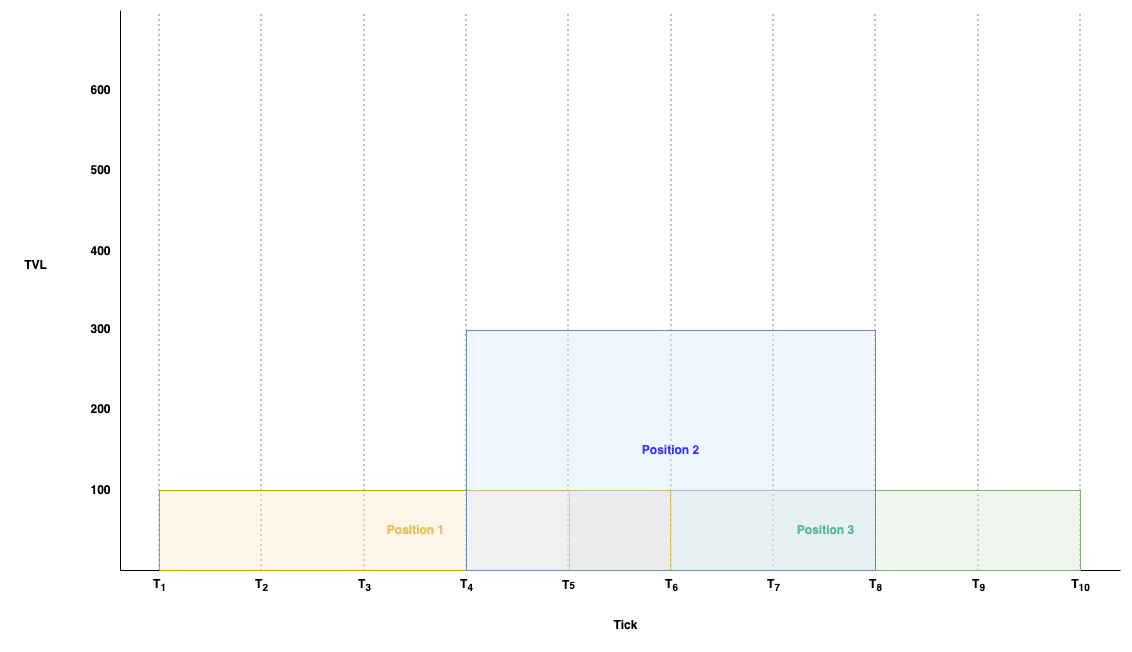

The diagram above was exported from draw.io. Its source (the exported page's mxGraphModel, read from the mxfile embedded in the PNG):
<mxGraphModel dx="1195" dy="1522" grid="1" gridSize="10" guides="1" tooltips="1" connect="1" arrows="1" fold="1" page="1" pageScale="1" pageWidth="827" pageHeight="1169" math="0" shadow="0">
  <root>
    <mxCell id="d_GtYz7qlE09woXv87qo-0" />
    <mxCell id="d_GtYz7qlE09woXv87qo-1" parent="d_GtYz7qlE09woXv87qo-0" />
    <mxCell id="d_GtYz7qlE09woXv87qo-2" value="" style="endArrow=none;html=1;rounded=0;" edge="1" parent="d_GtYz7qlE09woXv87qo-1">
      <mxGeometry width="50" height="50" relative="1" as="geometry">
        <mxPoint x="160" y="720" as="sourcePoint" />
        <mxPoint x="160" y="160" as="targetPoint" />
      </mxGeometry>
    </mxCell>
    <mxCell id="d_GtYz7qlE09woXv87qo-3" value="" style="endArrow=none;html=1;rounded=0;" edge="1" parent="d_GtYz7qlE09woXv87qo-1">
      <mxGeometry width="50" height="50" relative="1" as="geometry">
        <mxPoint x="160" y="720" as="sourcePoint" />
        <mxPoint x="1160" y="720" as="targetPoint" />
      </mxGeometry>
    </mxCell>
    <mxCell id="d_GtYz7qlE09woXv87qo-4" value="" style="group" connectable="0" vertex="1" parent="d_GtYz7qlE09woXv87qo-1">
      <mxGeometry x="174" y="160" width="50" height="590" as="geometry" />
    </mxCell>
    <mxCell id="d_GtYz7qlE09woXv87qo-5" value="T&lt;sub&gt;1&lt;/sub&gt;" style="text;html=1;align=center;verticalAlign=middle;resizable=0;points=[];autosize=1;strokeColor=none;fillColor=none;fontStyle=1" vertex="1" parent="d_GtYz7qlE09woXv87qo-4">
      <mxGeometry x="5" y="560" width="40" height="30" as="geometry" />
    </mxCell>
    <mxCell id="d_GtYz7qlE09woXv87qo-6" value="" style="endArrow=none;html=1;rounded=0;dashed=1;dashPattern=1 4;" edge="1" parent="d_GtYz7qlE09woXv87qo-4">
      <mxGeometry width="50" height="50" relative="1" as="geometry">
        <mxPoint x="24.5" y="560" as="sourcePoint" />
        <mxPoint x="24.5" as="targetPoint" />
      </mxGeometry>
    </mxCell>
    <mxCell id="d_GtYz7qlE09woXv87qo-7" value="" style="group" connectable="0" vertex="1" parent="d_GtYz7qlE09woXv87qo-1">
      <mxGeometry x="276" y="160" width="50" height="590" as="geometry" />
    </mxCell>
    <mxCell id="d_GtYz7qlE09woXv87qo-8" value="T&lt;sub&gt;2&lt;/sub&gt;" style="text;html=1;align=center;verticalAlign=middle;resizable=0;points=[];autosize=1;strokeColor=none;fillColor=none;fontStyle=1" vertex="1" parent="d_GtYz7qlE09woXv87qo-7">
      <mxGeometry x="5" y="560" width="40" height="30" as="geometry" />
    </mxCell>
    <mxCell id="d_GtYz7qlE09woXv87qo-9" value="" style="endArrow=none;html=1;rounded=0;dashed=1;dashPattern=1 4;" edge="1" parent="d_GtYz7qlE09woXv87qo-7">
      <mxGeometry width="50" height="50" relative="1" as="geometry">
        <mxPoint x="24.5" y="560" as="sourcePoint" />
        <mxPoint x="24.5" as="targetPoint" />
      </mxGeometry>
    </mxCell>
    <mxCell id="d_GtYz7qlE09woXv87qo-10" value="" style="group" connectable="0" vertex="1" parent="d_GtYz7qlE09woXv87qo-1">
      <mxGeometry x="583" y="160" width="50" height="590" as="geometry" />
    </mxCell>
    <mxCell id="d_GtYz7qlE09woXv87qo-11" value="T&lt;span style=&quot;font-size: 10px;&quot;&gt;5&lt;/span&gt;" style="text;html=1;align=center;verticalAlign=middle;resizable=0;points=[];autosize=1;strokeColor=none;fillColor=none;fontStyle=1" vertex="1" parent="d_GtYz7qlE09woXv87qo-10">
      <mxGeometry x="5" y="560" width="40" height="30" as="geometry" />
    </mxCell>
    <mxCell id="d_GtYz7qlE09woXv87qo-12" value="" style="endArrow=none;html=1;rounded=0;dashed=1;dashPattern=1 4;" edge="1" parent="d_GtYz7qlE09woXv87qo-10">
      <mxGeometry width="50" height="50" relative="1" as="geometry">
        <mxPoint x="24.5" y="560" as="sourcePoint" />
        <mxPoint x="24.5" as="targetPoint" />
      </mxGeometry>
    </mxCell>
    <mxCell id="d_GtYz7qlE09woXv87qo-13" value="" style="group" connectable="0" vertex="1" parent="d_GtYz7qlE09woXv87qo-1">
      <mxGeometry x="379" y="160" width="50" height="590" as="geometry" />
    </mxCell>
    <mxCell id="d_GtYz7qlE09woXv87qo-14" value="T&lt;sub&gt;3&lt;/sub&gt;" style="text;html=1;align=center;verticalAlign=middle;resizable=0;points=[];autosize=1;strokeColor=none;fillColor=none;fontStyle=1" vertex="1" parent="d_GtYz7qlE09woXv87qo-13">
      <mxGeometry x="5" y="560" width="40" height="30" as="geometry" />
    </mxCell>
    <mxCell id="d_GtYz7qlE09woXv87qo-15" value="" style="endArrow=none;html=1;rounded=0;dashed=1;dashPattern=1 4;" edge="1" parent="d_GtYz7qlE09woXv87qo-13">
      <mxGeometry width="50" height="50" relative="1" as="geometry">
        <mxPoint x="24.5" y="560" as="sourcePoint" />
        <mxPoint x="24.5" as="targetPoint" />
      </mxGeometry>
    </mxCell>
    <mxCell id="d_GtYz7qlE09woXv87qo-16" value="" style="group" connectable="0" vertex="1" parent="d_GtYz7qlE09woXv87qo-1">
      <mxGeometry x="1095" y="160" width="50" height="590" as="geometry" />
    </mxCell>
    <mxCell id="d_GtYz7qlE09woXv87qo-17" value="T&lt;sub&gt;10&lt;/sub&gt;" style="text;html=1;align=center;verticalAlign=middle;resizable=0;points=[];autosize=1;strokeColor=none;fillColor=none;fontStyle=1" vertex="1" parent="d_GtYz7qlE09woXv87qo-16">
      <mxGeometry x="5" y="560" width="40" height="30" as="geometry" />
    </mxCell>
    <mxCell id="d_GtYz7qlE09woXv87qo-18" value="" style="endArrow=none;html=1;rounded=0;dashed=1;dashPattern=1 4;" edge="1" parent="d_GtYz7qlE09woXv87qo-16">
      <mxGeometry width="50" height="50" relative="1" as="geometry">
        <mxPoint x="24.5" y="560" as="sourcePoint" />
        <mxPoint x="24.5" as="targetPoint" />
      </mxGeometry>
    </mxCell>
    <mxCell id="d_GtYz7qlE09woXv87qo-19" value="" style="group" connectable="0" vertex="1" parent="d_GtYz7qlE09woXv87qo-1">
      <mxGeometry x="481" y="160" width="50" height="590" as="geometry" />
    </mxCell>
    <mxCell id="d_GtYz7qlE09woXv87qo-20" value="T&lt;sub&gt;4&lt;/sub&gt;" style="text;html=1;align=center;verticalAlign=middle;resizable=0;points=[];autosize=1;strokeColor=none;fillColor=none;fontStyle=1" vertex="1" parent="d_GtYz7qlE09woXv87qo-19">
      <mxGeometry x="5" y="560" width="40" height="30" as="geometry" />
    </mxCell>
    <mxCell id="d_GtYz7qlE09woXv87qo-21" value="" style="endArrow=none;html=1;rounded=0;dashed=1;dashPattern=1 4;" edge="1" parent="d_GtYz7qlE09woXv87qo-19">
      <mxGeometry width="50" height="50" relative="1" as="geometry">
        <mxPoint x="24.5" y="560" as="sourcePoint" />
        <mxPoint x="24.5" as="targetPoint" />
      </mxGeometry>
    </mxCell>
    <mxCell id="d_GtYz7qlE09woXv87qo-22" value="" style="group" connectable="0" vertex="1" parent="d_GtYz7qlE09woXv87qo-1">
      <mxGeometry x="993" y="160" width="50" height="590" as="geometry" />
    </mxCell>
    <mxCell id="d_GtYz7qlE09woXv87qo-23" value="T&lt;sub&gt;9&lt;/sub&gt;" style="text;html=1;align=center;verticalAlign=middle;resizable=0;points=[];autosize=1;strokeColor=none;fillColor=none;fontStyle=1" vertex="1" parent="d_GtYz7qlE09woXv87qo-22">
      <mxGeometry x="5" y="560" width="40" height="30" as="geometry" />
    </mxCell>
    <mxCell id="d_GtYz7qlE09woXv87qo-24" value="" style="endArrow=none;html=1;rounded=0;dashed=1;dashPattern=1 4;" edge="1" parent="d_GtYz7qlE09woXv87qo-22">
      <mxGeometry width="50" height="50" relative="1" as="geometry">
        <mxPoint x="24.5" y="560" as="sourcePoint" />
        <mxPoint x="24.5" as="targetPoint" />
      </mxGeometry>
    </mxCell>
    <mxCell id="d_GtYz7qlE09woXv87qo-25" value="" style="group" connectable="0" vertex="1" parent="d_GtYz7qlE09woXv87qo-1">
      <mxGeometry x="686" y="160" width="50" height="590" as="geometry" />
    </mxCell>
    <mxCell id="d_GtYz7qlE09woXv87qo-26" value="T&lt;sub&gt;6&lt;/sub&gt;" style="text;html=1;align=center;verticalAlign=middle;resizable=0;points=[];autosize=1;strokeColor=none;fillColor=none;fontStyle=1" vertex="1" parent="d_GtYz7qlE09woXv87qo-25">
      <mxGeometry x="5" y="560" width="40" height="30" as="geometry" />
    </mxCell>
    <mxCell id="d_GtYz7qlE09woXv87qo-27" value="" style="endArrow=none;html=1;rounded=0;dashed=1;dashPattern=1 4;" edge="1" parent="d_GtYz7qlE09woXv87qo-25">
      <mxGeometry width="50" height="50" relative="1" as="geometry">
        <mxPoint x="24.5" y="560" as="sourcePoint" />
        <mxPoint x="24.5" as="targetPoint" />
      </mxGeometry>
    </mxCell>
    <mxCell id="d_GtYz7qlE09woXv87qo-28" value="" style="group" connectable="0" vertex="1" parent="d_GtYz7qlE09woXv87qo-1">
      <mxGeometry x="788" y="160" width="50" height="590" as="geometry" />
    </mxCell>
    <mxCell id="d_GtYz7qlE09woXv87qo-29" value="T&lt;sub&gt;7&lt;/sub&gt;" style="text;html=1;align=center;verticalAlign=middle;resizable=0;points=[];autosize=1;strokeColor=none;fillColor=none;fontStyle=1" vertex="1" parent="d_GtYz7qlE09woXv87qo-28">
      <mxGeometry x="5" y="560" width="40" height="30" as="geometry" />
    </mxCell>
    <mxCell id="d_GtYz7qlE09woXv87qo-30" value="" style="endArrow=none;html=1;rounded=0;dashed=1;dashPattern=1 4;" edge="1" parent="d_GtYz7qlE09woXv87qo-28">
      <mxGeometry width="50" height="50" relative="1" as="geometry">
        <mxPoint x="24.5" y="560" as="sourcePoint" />
        <mxPoint x="24.5" as="targetPoint" />
      </mxGeometry>
    </mxCell>
    <mxCell id="d_GtYz7qlE09woXv87qo-31" value="" style="group" connectable="0" vertex="1" parent="d_GtYz7qlE09woXv87qo-1">
      <mxGeometry x="890" y="160" width="231" height="590" as="geometry" />
    </mxCell>
    <mxCell id="d_GtYz7qlE09woXv87qo-32" value="T&lt;sub&gt;8&lt;/sub&gt;" style="text;html=1;align=center;verticalAlign=middle;resizable=0;points=[];autosize=1;strokeColor=none;fillColor=none;fontStyle=1" vertex="1" parent="d_GtYz7qlE09woXv87qo-31">
      <mxGeometry x="5" y="560" width="40" height="30" as="geometry" />
    </mxCell>
    <mxCell id="d_GtYz7qlE09woXv87qo-33" value="" style="endArrow=none;html=1;rounded=0;dashed=1;dashPattern=1 4;" edge="1" parent="d_GtYz7qlE09woXv87qo-31">
      <mxGeometry width="50" height="50" relative="1" as="geometry">
        <mxPoint x="24.5" y="560" as="sourcePoint" />
        <mxPoint x="24.5" as="targetPoint" />
      </mxGeometry>
    </mxCell>
    <mxCell id="b32s6w6tWjB60QmWKvpo-1" value="&lt;b&gt;&lt;font color=&quot;#00994d&quot;&gt;Position 3&lt;/font&gt;&lt;/b&gt;" style="rounded=0;html=1;fillColor=#d5e8d4;strokeColor=#82b366;fillOpacity=40;" vertex="1" parent="d_GtYz7qlE09woXv87qo-31">
      <mxGeometry x="-281" y="480" width="511" height="80" as="geometry" />
    </mxCell>
    <mxCell id="d_GtYz7qlE09woXv87qo-34" value="Tick" style="text;html=1;align=center;verticalAlign=middle;resizable=0;points=[];autosize=1;strokeColor=none;fillColor=none;fontStyle=1" vertex="1" parent="d_GtYz7qlE09woXv87qo-1">
      <mxGeometry x="640" y="760" width="50" height="30" as="geometry" />
    </mxCell>
    <mxCell id="2tMbDxr4NdoFi-IRDNfP-0" value="&lt;b&gt;Position 1&lt;/b&gt;" style="rounded=0;html=1;fillColor=#ffe6cc;strokeColor=#d79b00;fillOpacity=40;fontColor=#E6C35C;" vertex="1" parent="d_GtYz7qlE09woXv87qo-1">
      <mxGeometry x="199" y="640" width="511" height="80" as="geometry" />
    </mxCell>
    <mxCell id="IEISD7rBdsdLfqtWurHX-0" value="&lt;b&gt;Position 2&lt;/b&gt;" style="rounded=0;whiteSpace=wrap;html=1;fillColor=#dae8fc;strokeColor=#6c8ebf;fillOpacity=40;fontColor=#3333FF;" vertex="1" parent="d_GtYz7qlE09woXv87qo-1">
      <mxGeometry x="506" y="480" width="409" height="240" as="geometry" />
    </mxCell>
    <mxCell id="b32s6w6tWjB60QmWKvpo-2" value="TVL" style="text;html=1;align=center;verticalAlign=middle;resizable=0;points=[];autosize=1;strokeColor=none;fillColor=none;fontColor=#000000;fontStyle=1" vertex="1" parent="d_GtYz7qlE09woXv87qo-1">
      <mxGeometry x="50" y="400" width="50" height="30" as="geometry" />
    </mxCell>
    <mxCell id="b32s6w6tWjB60QmWKvpo-3" value="100" style="text;html=1;align=center;verticalAlign=middle;resizable=0;points=[];autosize=1;strokeColor=none;fillColor=none;fontColor=#000000;fontStyle=1" vertex="1" parent="d_GtYz7qlE09woXv87qo-1">
      <mxGeometry x="120" y="625" width="40" height="30" as="geometry" />
    </mxCell>
    <mxCell id="b32s6w6tWjB60QmWKvpo-4" value="200" style="text;html=1;align=center;verticalAlign=middle;resizable=0;points=[];autosize=1;strokeColor=none;fillColor=none;fontColor=#000000;fontStyle=1" vertex="1" parent="d_GtYz7qlE09woXv87qo-1">
      <mxGeometry x="120" y="544" width="40" height="30" as="geometry" />
    </mxCell>
    <mxCell id="b32s6w6tWjB60QmWKvpo-5" value="300" style="text;html=1;align=center;verticalAlign=middle;resizable=0;points=[];autosize=1;strokeColor=none;fillColor=none;fontColor=#000000;fontStyle=1" vertex="1" parent="d_GtYz7qlE09woXv87qo-1">
      <mxGeometry x="120" y="464" width="40" height="30" as="geometry" />
    </mxCell>
    <mxCell id="b32s6w6tWjB60QmWKvpo-6" value="400" style="text;html=1;align=center;verticalAlign=middle;resizable=0;points=[];autosize=1;strokeColor=none;fillColor=none;fontColor=#000000;fontStyle=1" vertex="1" parent="d_GtYz7qlE09woXv87qo-1">
      <mxGeometry x="120" y="386" width="40" height="30" as="geometry" />
    </mxCell>
    <mxCell id="b32s6w6tWjB60QmWKvpo-7" value="500" style="text;html=1;align=center;verticalAlign=middle;resizable=0;points=[];autosize=1;strokeColor=none;fillColor=none;fontColor=#000000;fontStyle=1" vertex="1" parent="d_GtYz7qlE09woXv87qo-1">
      <mxGeometry x="120" y="305" width="40" height="30" as="geometry" />
    </mxCell>
    <mxCell id="b32s6w6tWjB60QmWKvpo-8" value="600" style="text;html=1;align=center;verticalAlign=middle;resizable=0;points=[];autosize=1;strokeColor=none;fillColor=none;fontColor=#000000;fontStyle=1" vertex="1" parent="d_GtYz7qlE09woXv87qo-1">
      <mxGeometry x="120" y="225" width="40" height="30" as="geometry" />
    </mxCell>
  </root>
</mxGraphModel>